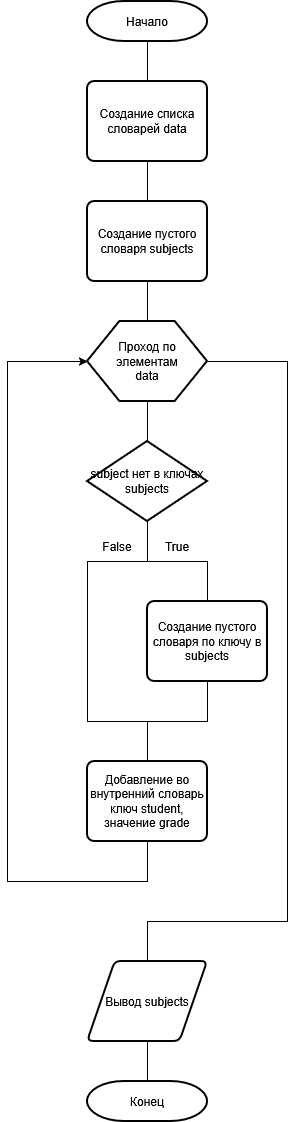

The diagram above was exported from draw.io. Its source (the exported page's mxGraphModel, read from the mxfile embedded in the PNG):
<mxGraphModel dx="551" dy="1737" grid="1" gridSize="10" guides="1" tooltips="1" connect="1" arrows="1" fold="1" page="1" pageScale="1" pageWidth="827" pageHeight="1169" math="0" shadow="0">
  <root>
    <mxCell id="0" />
    <mxCell id="1" parent="0" />
    <mxCell id="R6Hwn2papikk4UHKB4Nz-1" parent="1" style="strokeWidth=2;html=1;shape=mxgraph.flowchart.terminator;whiteSpace=wrap;rotation=0;" value="Начало" vertex="1">
      <mxGeometry height="40" width="120" x="200" as="geometry" />
    </mxCell>
    <mxCell id="R6Hwn2papikk4UHKB4Nz-2" edge="1" parent="1" source="R6Hwn2papikk4UHKB4Nz-3" style="endArrow=none;html=1;rounded=0;entryX=0.5;entryY=1;entryDx=0;entryDy=0;entryPerimeter=0;exitX=0.5;exitY=0;exitDx=0;exitDy=0;" target="R6Hwn2papikk4UHKB4Nz-1" value="">
      <mxGeometry height="50" relative="1" width="50" as="geometry">
        <mxPoint x="260" y="80" as="sourcePoint" />
        <mxPoint x="290" y="120" as="targetPoint" />
      </mxGeometry>
    </mxCell>
    <mxCell id="R6Hwn2papikk4UHKB4Nz-3" parent="1" style="rounded=1;whiteSpace=wrap;html=1;absoluteArcSize=1;arcSize=14;strokeWidth=2;rotation=0;" value="Создание списка словарей data" vertex="1">
      <mxGeometry height="80" width="120" x="200" y="80" as="geometry" />
    </mxCell>
    <mxCell id="R6Hwn2papikk4UHKB4Nz-4" edge="1" parent="1" source="R6Hwn2papikk4UHKB4Nz-5" style="endArrow=none;html=1;rounded=0;entryX=0.5;entryY=1;entryDx=0;entryDy=0;exitX=0.5;exitY=0;exitDx=0;exitDy=0;" target="R6Hwn2papikk4UHKB4Nz-3" value="">
      <mxGeometry height="50" relative="1" width="50" as="geometry">
        <mxPoint x="260" y="200" as="sourcePoint" />
        <mxPoint x="280" y="120" as="targetPoint" />
      </mxGeometry>
    </mxCell>
    <mxCell id="R6Hwn2papikk4UHKB4Nz-5" parent="1" style="rounded=1;whiteSpace=wrap;html=1;absoluteArcSize=1;arcSize=14;strokeWidth=2;rotation=0;" value="Создание пустого словаря subjects" vertex="1">
      <mxGeometry height="80" width="120" x="200" y="200" as="geometry" />
    </mxCell>
    <mxCell id="R6Hwn2papikk4UHKB4Nz-6" edge="1" parent="1" source="R6Hwn2papikk4UHKB4Nz-5" style="endArrow=none;html=1;rounded=0;exitX=0.5;exitY=1;exitDx=0;exitDy=0;entryX=0.5;entryY=0;entryDx=0;entryDy=0;" target="R6Hwn2papikk4UHKB4Nz-7" value="">
      <mxGeometry height="50" relative="1" width="50" as="geometry">
        <mxPoint x="280" y="280" as="sourcePoint" />
        <mxPoint x="260" y="320" as="targetPoint" />
      </mxGeometry>
    </mxCell>
    <mxCell id="R6Hwn2papikk4UHKB4Nz-7" parent="1" style="verticalLabelPosition=bottom;verticalAlign=top;html=1;shape=hexagon;perimeter=hexagonPerimeter2;arcSize=6;size=0.27;rotation=0;strokeWidth=2;" value="" vertex="1">
      <mxGeometry height="80" width="120" x="200" y="320" as="geometry" />
    </mxCell>
    <mxCell id="R6Hwn2papikk4UHKB4Nz-8" parent="1" style="text;html=1;whiteSpace=wrap;strokeColor=none;fillColor=none;align=center;verticalAlign=middle;rounded=0;" value="Проход по элементам data" vertex="1">
      <mxGeometry height="30" width="60" x="230" y="345" as="geometry" />
    </mxCell>
    <mxCell id="R6Hwn2papikk4UHKB4Nz-9" edge="1" parent="1" source="R6Hwn2papikk4UHKB4Nz-10" style="endArrow=none;html=1;rounded=0;entryX=0.5;entryY=1;entryDx=0;entryDy=0;exitX=0.5;exitY=0;exitDx=0;exitDy=0;exitPerimeter=0;" target="R6Hwn2papikk4UHKB4Nz-7" value="">
      <mxGeometry height="50" relative="1" width="50" as="geometry">
        <mxPoint x="260" y="440" as="sourcePoint" />
        <mxPoint x="280" y="440" as="targetPoint" />
      </mxGeometry>
    </mxCell>
    <mxCell id="R6Hwn2papikk4UHKB4Nz-10" parent="1" style="strokeWidth=2;html=1;shape=mxgraph.flowchart.decision;whiteSpace=wrap;rotation=0;" value="subject нет в ключах subjects" vertex="1">
      <mxGeometry height="80" width="120" x="200" y="440" as="geometry" />
    </mxCell>
    <mxCell id="R6Hwn2papikk4UHKB4Nz-11" edge="1" parent="1" style="endArrow=none;html=1;rounded=0;entryX=0.5;entryY=1;entryDx=0;entryDy=0;entryPerimeter=0;" target="R6Hwn2papikk4UHKB4Nz-10" value="">
      <mxGeometry height="50" relative="1" width="50" as="geometry">
        <mxPoint x="260" y="560" as="sourcePoint" />
        <mxPoint x="260" y="520" as="targetPoint" />
      </mxGeometry>
    </mxCell>
    <mxCell id="R6Hwn2papikk4UHKB4Nz-12" edge="1" parent="1" source="R6Hwn2papikk4UHKB4Nz-13" style="endArrow=none;html=1;rounded=0;entryX=0.5;entryY=0;entryDx=0;entryDy=0;exitX=0.5;exitY=1;exitDx=0;exitDy=0;edgeStyle=orthogonalEdgeStyle;innerLoopWaypoints=1;" target="R6Hwn2papikk4UHKB4Nz-13" value="">
      <mxGeometry height="50" relative="1" width="50" as="geometry">
        <Array as="points">
          <mxPoint x="320" y="720" />
          <mxPoint x="200" y="720" />
          <mxPoint x="200" y="560" />
          <mxPoint x="320" y="560" />
        </Array>
        <mxPoint x="200" y="600" as="sourcePoint" />
        <mxPoint x="320" y="600" as="targetPoint" />
      </mxGeometry>
    </mxCell>
    <mxCell id="R6Hwn2papikk4UHKB4Nz-13" parent="1" style="rounded=1;whiteSpace=wrap;html=1;absoluteArcSize=1;arcSize=14;strokeWidth=2;rotation=0;" value="Создание пустого словаря по ключу в subjects" vertex="1">
      <mxGeometry height="80" width="120" x="260" y="600" as="geometry" />
    </mxCell>
    <mxCell id="R6Hwn2papikk4UHKB4Nz-14" edge="1" parent="1" style="endArrow=none;html=1;rounded=0;entryX=0.5;entryY=0;entryDx=0;entryDy=0;" target="R6Hwn2papikk4UHKB4Nz-15" value="">
      <mxGeometry height="50" relative="1" width="50" as="geometry">
        <mxPoint x="260" y="720" as="sourcePoint" />
        <mxPoint x="260" y="760" as="targetPoint" />
      </mxGeometry>
    </mxCell>
    <mxCell id="R6Hwn2papikk4UHKB4Nz-15" parent="1" style="rounded=1;whiteSpace=wrap;html=1;absoluteArcSize=1;arcSize=14;strokeWidth=2;rotation=0;" value="Добавление во внутренний словарь ключ student, значение grade" vertex="1">
      <mxGeometry height="80" width="120" x="200" y="760" as="geometry" />
    </mxCell>
    <mxCell id="R6Hwn2papikk4UHKB4Nz-16" edge="1" parent="1" source="R6Hwn2papikk4UHKB4Nz-21" style="endArrow=none;html=1;rounded=0;entryX=1;entryY=0.5;entryDx=0;entryDy=0;exitX=0.5;exitY=0;exitDx=0;exitDy=0;" target="R6Hwn2papikk4UHKB4Nz-7" value="">
      <mxGeometry height="50" relative="1" width="50" as="geometry">
        <Array as="points">
          <mxPoint x="260" y="920" />
          <mxPoint x="400" y="920" />
          <mxPoint x="400" y="600" />
          <mxPoint x="400" y="360" />
        </Array>
        <mxPoint x="260" y="960" as="sourcePoint" />
        <mxPoint x="320" y="360" as="targetPoint" />
      </mxGeometry>
    </mxCell>
    <mxCell id="R6Hwn2papikk4UHKB4Nz-17" edge="1" parent="1" source="R6Hwn2papikk4UHKB4Nz-15" style="endArrow=classic;html=1;rounded=0;entryX=0;entryY=0.5;entryDx=0;entryDy=0;exitX=0.5;exitY=1;exitDx=0;exitDy=0;" target="R6Hwn2papikk4UHKB4Nz-7" value="">
      <mxGeometry height="50" relative="1" width="50" as="geometry">
        <Array as="points">
          <mxPoint x="260" y="880" />
          <mxPoint x="120" y="880" />
          <mxPoint x="120" y="360" />
        </Array>
        <mxPoint x="310" y="960" as="sourcePoint" />
        <mxPoint x="200" y="360" as="targetPoint" />
      </mxGeometry>
    </mxCell>
    <mxCell id="R6Hwn2papikk4UHKB4Nz-18" parent="1" style="strokeWidth=2;html=1;shape=mxgraph.flowchart.terminator;whiteSpace=wrap;rotation=0;" value="Конец" vertex="1">
      <mxGeometry height="40" width="120" x="200" y="1080" as="geometry" />
    </mxCell>
    <mxCell id="R6Hwn2papikk4UHKB4Nz-19" parent="1" style="text;html=1;whiteSpace=wrap;strokeColor=none;fillColor=none;align=center;verticalAlign=middle;rounded=0;" value="True" vertex="1">
      <mxGeometry height="30" width="60" x="260" y="530" as="geometry" />
    </mxCell>
    <mxCell id="R6Hwn2papikk4UHKB4Nz-20" parent="1" style="text;html=1;whiteSpace=wrap;strokeColor=none;fillColor=none;align=center;verticalAlign=middle;rounded=0;" value="False" vertex="1">
      <mxGeometry height="30" width="60" x="200" y="530" as="geometry" />
    </mxCell>
    <mxCell id="R6Hwn2papikk4UHKB4Nz-21" parent="1" style="shape=parallelogram;html=1;strokeWidth=2;perimeter=parallelogramPerimeter;whiteSpace=wrap;rounded=1;arcSize=12;size=0.23;rotation=0;" value="Вывод subjects" vertex="1">
      <mxGeometry height="80" width="120" x="200" y="960" as="geometry" />
    </mxCell>
    <mxCell id="R6Hwn2papikk4UHKB4Nz-22" edge="1" parent="1" source="R6Hwn2papikk4UHKB4Nz-18" style="endArrow=none;html=1;rounded=0;entryX=0.5;entryY=1;entryDx=0;entryDy=0;exitX=0.5;exitY=0;exitDx=0;exitDy=0;exitPerimeter=0;" target="R6Hwn2papikk4UHKB4Nz-21" value="">
      <mxGeometry height="50" relative="1" width="50" as="geometry">
        <mxPoint x="230" y="970" as="sourcePoint" />
        <mxPoint x="230" y="930" as="targetPoint" />
      </mxGeometry>
    </mxCell>
  </root>
</mxGraphModel>